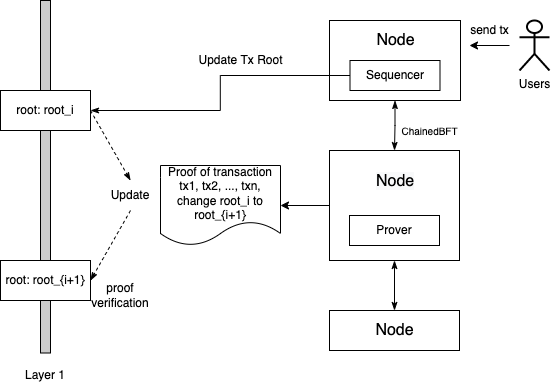

The diagram above was exported from draw.io. Its source (the exported page's mxGraphModel, read from the mxfile embedded in the PNG):
<mxGraphModel dx="946" dy="613" grid="1" gridSize="10" guides="1" tooltips="1" connect="1" arrows="1" fold="1" page="1" pageScale="1" pageWidth="850" pageHeight="1100" math="0" shadow="0">
  <root>
    <mxCell id="0" />
    <mxCell id="1" parent="0" />
    <mxCell id="xVGfO7VM-LT25bMUR6hy-4" value="" style="edgeStyle=orthogonalEdgeStyle;rounded=0;orthogonalLoop=1;jettySize=auto;html=1;" parent="1" source="xVGfO7VM-LT25bMUR6hy-1" target="xVGfO7VM-LT25bMUR6hy-3" edge="1">
      <mxGeometry relative="1" as="geometry" />
    </mxCell>
    <mxCell id="xVGfO7VM-LT25bMUR6hy-18" value="" style="edgeStyle=orthogonalEdgeStyle;rounded=0;orthogonalLoop=1;jettySize=auto;html=1;startArrow=classicThin;startFill=1;endArrow=classicThin;endFill=1;" parent="1" source="xVGfO7VM-LT25bMUR6hy-1" target="xVGfO7VM-LT25bMUR6hy-16" edge="1">
      <mxGeometry relative="1" as="geometry" />
    </mxCell>
    <mxCell id="xVGfO7VM-LT25bMUR6hy-1" value="" style="rounded=0;whiteSpace=wrap;html=1;" parent="1" vertex="1">
      <mxGeometry x="489" y="190" width="130" height="110" as="geometry" />
    </mxCell>
    <mxCell id="xVGfO7VM-LT25bMUR6hy-2" value="Prover" style="rounded=0;whiteSpace=wrap;html=1;" parent="1" vertex="1">
      <mxGeometry x="509" y="255" width="90" height="30" as="geometry" />
    </mxCell>
    <mxCell id="xVGfO7VM-LT25bMUR6hy-3" value="Proof of transaction tx1, tx2, ..., txn, change root_i to root_{i+1}" style="shape=document;whiteSpace=wrap;html=1;boundedLbl=1;" parent="1" vertex="1">
      <mxGeometry x="320" y="205" width="120" height="80" as="geometry" />
    </mxCell>
    <mxCell id="xVGfO7VM-LT25bMUR6hy-5" value="" style="rounded=0;whiteSpace=wrap;html=1;fillColor=#CCCCCC;" parent="1" vertex="1">
      <mxGeometry x="200" y="40" width="10" height="352.5" as="geometry" />
    </mxCell>
    <mxCell id="xVGfO7VM-LT25bMUR6hy-6" value="root: root_i" style="rounded=0;whiteSpace=wrap;html=1;fillColor=#FFFFFF;" parent="1" vertex="1">
      <mxGeometry x="160" y="130" width="90" height="40" as="geometry" />
    </mxCell>
    <mxCell id="xVGfO7VM-LT25bMUR6hy-7" value="root: root_{i+1}" style="rounded=0;whiteSpace=wrap;html=1;fillColor=#FFFFFF;" parent="1" vertex="1">
      <mxGeometry x="160" y="300" width="90" height="40" as="geometry" />
    </mxCell>
    <mxCell id="xVGfO7VM-LT25bMUR6hy-8" value="Update" style="text;html=1;strokeColor=none;fillColor=none;align=center;verticalAlign=middle;whiteSpace=wrap;rounded=0;" parent="1" vertex="1">
      <mxGeometry x="260" y="220" width="60" height="30" as="geometry" />
    </mxCell>
    <mxCell id="xVGfO7VM-LT25bMUR6hy-10" value="" style="endArrow=classicThin;dashed=1;html=1;rounded=0;exitX=1;exitY=0.5;exitDx=0;exitDy=0;entryX=0.5;entryY=0;entryDx=0;entryDy=0;startArrow=none;startFill=0;endFill=1;" parent="1" source="xVGfO7VM-LT25bMUR6hy-6" target="xVGfO7VM-LT25bMUR6hy-8" edge="1">
      <mxGeometry width="50" height="50" relative="1" as="geometry">
        <mxPoint x="400" y="330" as="sourcePoint" />
        <mxPoint x="450" y="280" as="targetPoint" />
      </mxGeometry>
    </mxCell>
    <mxCell id="xVGfO7VM-LT25bMUR6hy-11" value="" style="endArrow=classicThin;dashed=1;html=1;rounded=0;exitX=0.5;exitY=1;exitDx=0;exitDy=0;entryX=1;entryY=0.5;entryDx=0;entryDy=0;startArrow=none;startFill=0;endFill=1;" parent="1" source="xVGfO7VM-LT25bMUR6hy-8" target="xVGfO7VM-LT25bMUR6hy-7" edge="1">
      <mxGeometry width="50" height="50" relative="1" as="geometry">
        <mxPoint x="260" y="160" as="sourcePoint" />
        <mxPoint x="300" y="230" as="targetPoint" />
      </mxGeometry>
    </mxCell>
    <mxCell id="xVGfO7VM-LT25bMUR6hy-12" value="Layer 1" style="text;html=1;strokeColor=none;fillColor=none;align=center;verticalAlign=middle;whiteSpace=wrap;rounded=0;" parent="1" vertex="1">
      <mxGeometry x="175" y="400" width="60" height="30" as="geometry" />
    </mxCell>
    <mxCell id="xVGfO7VM-LT25bMUR6hy-14" value="proof verification" style="text;html=1;strokeColor=none;fillColor=none;align=center;verticalAlign=middle;whiteSpace=wrap;rounded=0;" parent="1" vertex="1">
      <mxGeometry x="250" y="320" width="60" height="30" as="geometry" />
    </mxCell>
    <mxCell id="xVGfO7VM-LT25bMUR6hy-17" value="" style="edgeStyle=orthogonalEdgeStyle;rounded=0;orthogonalLoop=1;jettySize=auto;html=1;startArrow=classicThin;startFill=1;endArrow=classicThin;endFill=1;" parent="1" source="xVGfO7VM-LT25bMUR6hy-15" target="xVGfO7VM-LT25bMUR6hy-1" edge="1">
      <mxGeometry relative="1" as="geometry" />
    </mxCell>
    <mxCell id="xVGfO7VM-LT25bMUR6hy-15" value="" style="rounded=0;whiteSpace=wrap;html=1;" parent="1" vertex="1">
      <mxGeometry x="489" y="60" width="131" height="80" as="geometry" />
    </mxCell>
    <mxCell id="xVGfO7VM-LT25bMUR6hy-16" value="" style="rounded=0;whiteSpace=wrap;html=1;" parent="1" vertex="1">
      <mxGeometry x="489" y="350" width="130" height="40" as="geometry" />
    </mxCell>
    <mxCell id="xVGfO7VM-LT25bMUR6hy-20" value="Node" style="text;html=1;align=center;verticalAlign=middle;resizable=0;points=[];autosize=1;strokeColor=none;fillColor=none;strokeWidth=6;fontSize=16;" parent="1" vertex="1">
      <mxGeometry x="529" y="360" width="50" height="20" as="geometry" />
    </mxCell>
    <mxCell id="xVGfO7VM-LT25bMUR6hy-21" value="Node" style="text;html=1;align=center;verticalAlign=middle;resizable=0;points=[];autosize=1;strokeColor=none;fillColor=none;strokeWidth=6;fontSize=16;" parent="1" vertex="1">
      <mxGeometry x="529.5" y="70" width="50" height="20" as="geometry" />
    </mxCell>
    <mxCell id="xVGfO7VM-LT25bMUR6hy-22" value="Users" style="shape=umlActor;verticalLabelPosition=bottom;verticalAlign=top;html=1;outlineConnect=0;fontSize=12;strokeWidth=2;fillColor=#FFFFFF;" parent="1" vertex="1">
      <mxGeometry x="679" y="60" width="30" height="50" as="geometry" />
    </mxCell>
    <mxCell id="xVGfO7VM-LT25bMUR6hy-24" value="" style="endArrow=classic;html=1;rounded=0;fontSize=12;" parent="1" edge="1">
      <mxGeometry width="50" height="50" relative="1" as="geometry">
        <mxPoint x="669" y="85" as="sourcePoint" />
        <mxPoint x="629" y="85" as="targetPoint" />
      </mxGeometry>
    </mxCell>
    <mxCell id="xVGfO7VM-LT25bMUR6hy-25" value="send tx" style="text;html=1;align=center;verticalAlign=middle;resizable=0;points=[];autosize=1;strokeColor=none;fillColor=none;fontSize=12;" parent="1" vertex="1">
      <mxGeometry x="624" y="60" width="50" height="20" as="geometry" />
    </mxCell>
    <mxCell id="xVGfO7VM-LT25bMUR6hy-29" value="&lt;meta charset=&quot;utf-8&quot;&gt;&lt;span style=&quot;color: rgb(0, 0, 0); font-family: Helvetica; font-size: 16px; font-style: normal; font-variant-ligatures: normal; font-variant-caps: normal; font-weight: 400; letter-spacing: normal; orphans: 2; text-align: center; text-indent: 0px; text-transform: none; widows: 2; word-spacing: 0px; -webkit-text-stroke-width: 0px; background-color: rgb(248, 249, 250); text-decoration-thickness: initial; text-decoration-style: initial; text-decoration-color: initial; float: none; display: inline !important;&quot;&gt;Node&lt;/span&gt;" style="text;whiteSpace=wrap;html=1;fontSize=12;" parent="1" vertex="1">
      <mxGeometry x="534.25" y="205" width="40.5" height="30" as="geometry" />
    </mxCell>
    <mxCell id="xVGfO7VM-LT25bMUR6hy-36" style="edgeStyle=orthogonalEdgeStyle;rounded=0;orthogonalLoop=1;jettySize=auto;html=1;exitX=0;exitY=0.5;exitDx=0;exitDy=0;entryX=1;entryY=0.5;entryDx=0;entryDy=0;fontSize=12;startArrow=none;startFill=0;endArrow=classicThin;endFill=1;" parent="1" source="xVGfO7VM-LT25bMUR6hy-30" target="xVGfO7VM-LT25bMUR6hy-6" edge="1">
      <mxGeometry relative="1" as="geometry">
        <mxPoint x="235" y="85" as="targetPoint" />
      </mxGeometry>
    </mxCell>
    <mxCell id="xVGfO7VM-LT25bMUR6hy-30" value="Sequencer" style="rounded=0;whiteSpace=wrap;html=1;" parent="1" vertex="1">
      <mxGeometry x="509.5" y="100" width="90" height="30" as="geometry" />
    </mxCell>
    <mxCell id="xVGfO7VM-LT25bMUR6hy-37" value="Update Tx Root" style="text;html=1;align=center;verticalAlign=middle;resizable=0;points=[];autosize=1;strokeColor=none;fillColor=none;fontSize=12;" parent="1" vertex="1">
      <mxGeometry x="350" y="90" width="100" height="20" as="geometry" />
    </mxCell>
    <mxCell id="KIl-yRVCdjHz2-_mxEGA-1" value="ChainedBFT" style="text;html=1;align=center;verticalAlign=middle;resizable=0;points=[];autosize=1;strokeColor=none;fillColor=none;fontSize=10;" vertex="1" parent="1">
      <mxGeometry x="554" y="160" width="70" height="20" as="geometry" />
    </mxCell>
  </root>
</mxGraphModel>